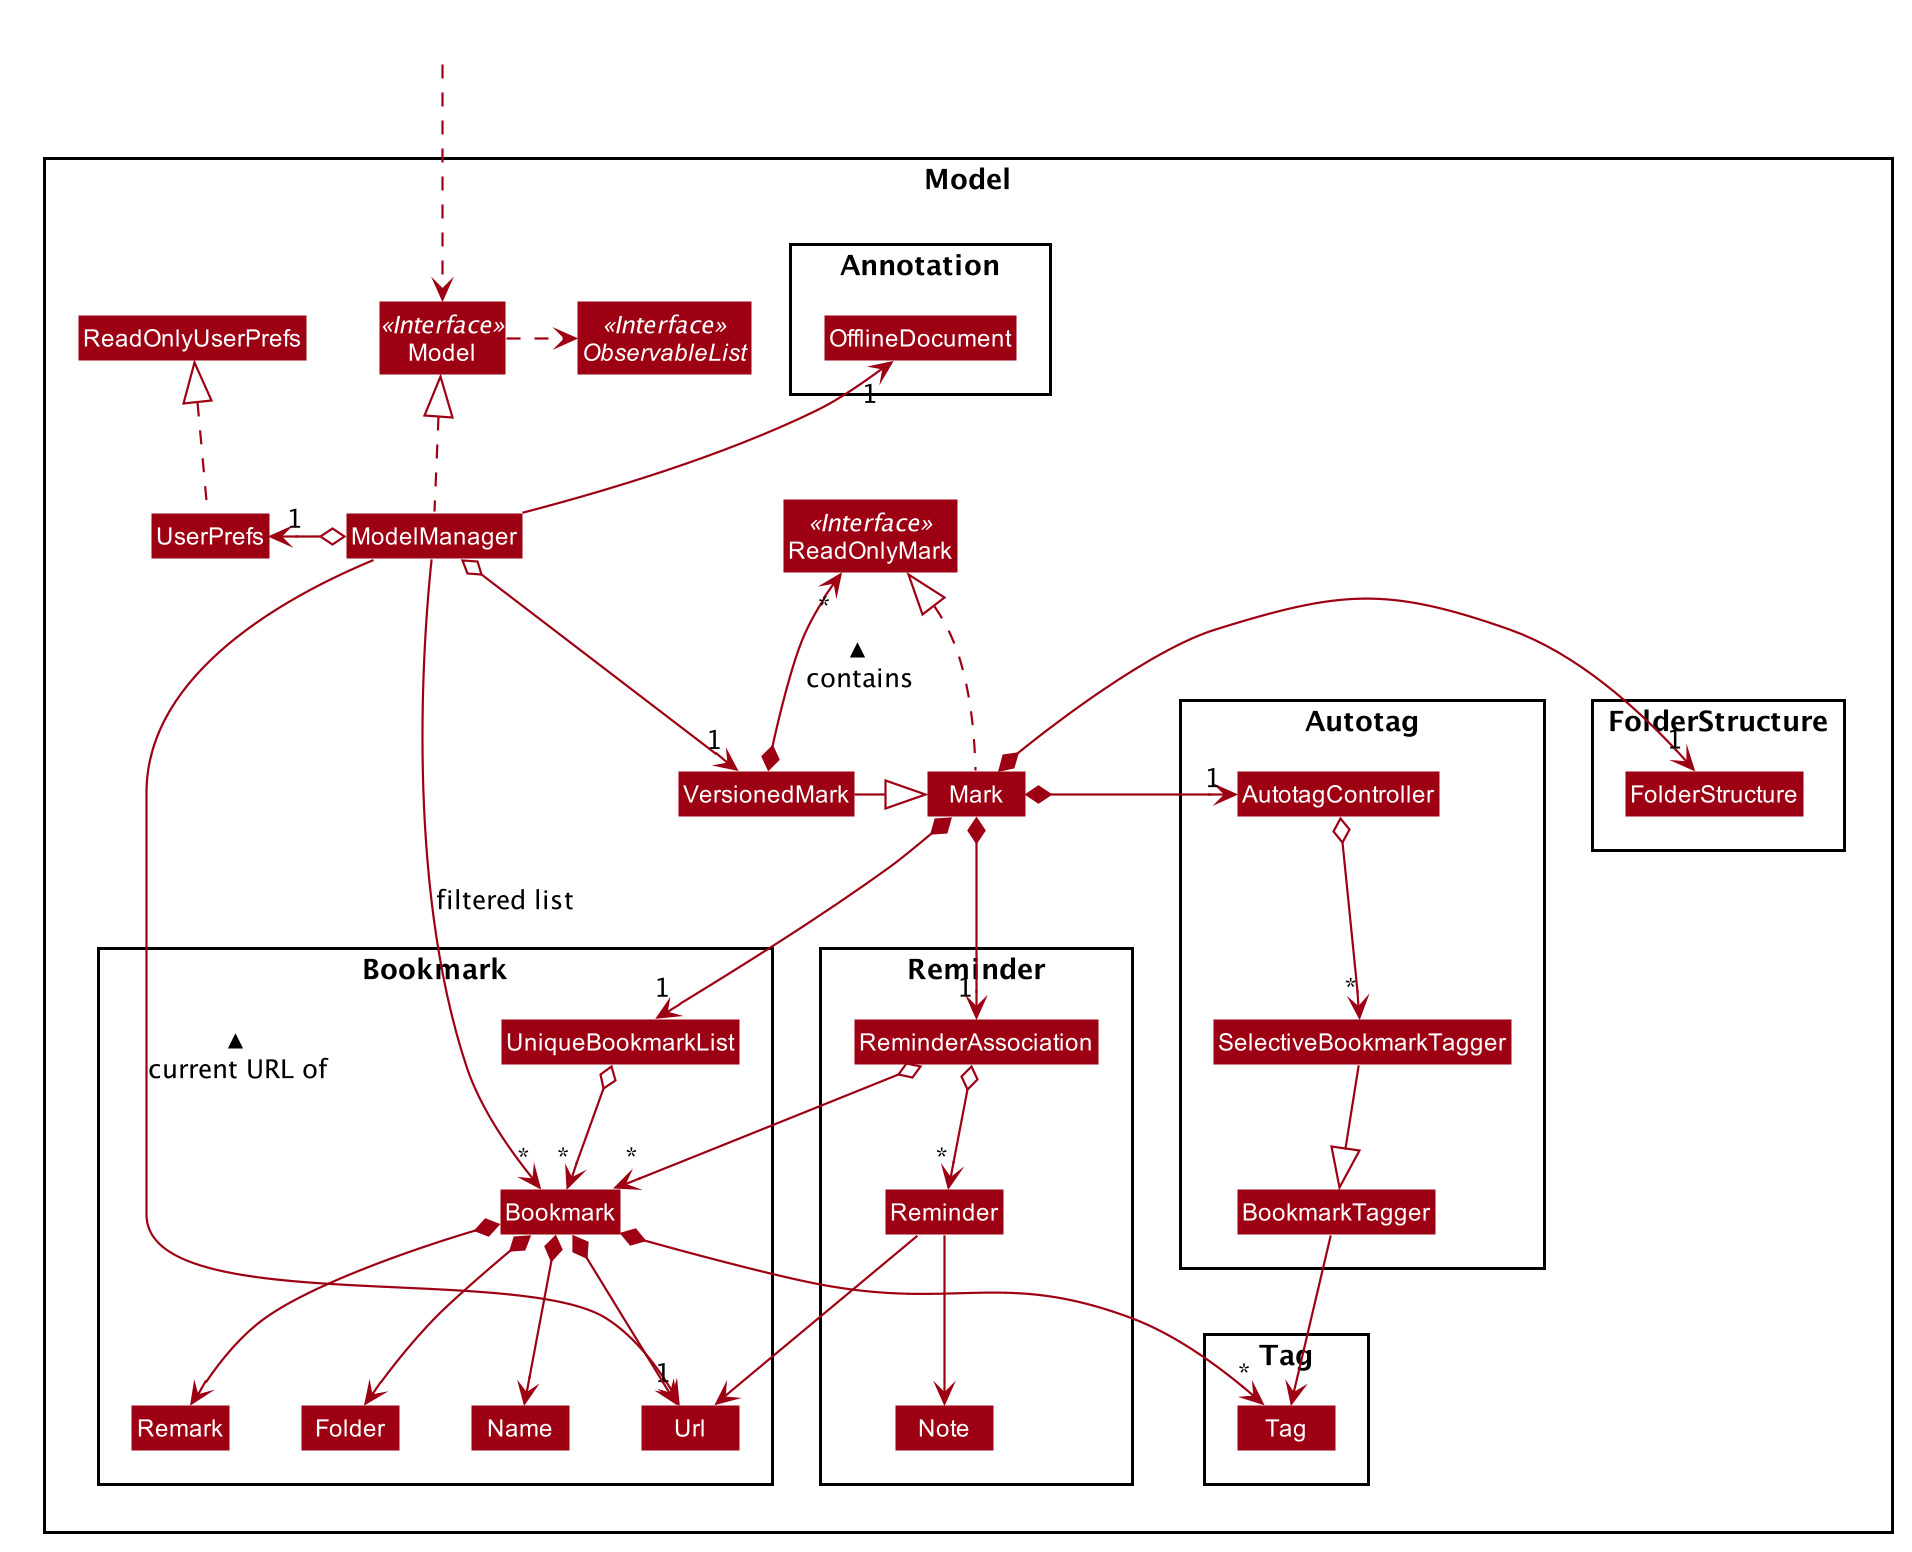

The diagram above was rendered by PlantUML. Its source (embedded in the PNG):
@startuml








skinparam BackgroundColor #FFFFFFF

skinparam Shadowing false

skinparam Class {
    FontColor #FFFFFF
    BorderThickness 1
    BorderColor #FFFFFF
    StereotypeFontColor #FFFFFF
    FontName Arial
}

skinparam Actor {
    BorderColor #000000
    Color #000000
    FontName Arial
}

skinparam Sequence {
    MessageAlign center
    BoxFontSize 15
    BoxPadding 0
    BoxFontColor #FFFFFF
    FontName Arial
}

skinparam Participant {
    FontColor #FFFFFFF
    Padding 20
}

skinparam MinClassWidth 50
skinparam ParticipantPadding 10
skinparam Shadowing false
skinparam DefaultTextAlignment center
skinparam packageStyle Rectangle

hide footbox
hide members
hide circle
skinparam arrowThickness 1.1
skinparam arrowColor #9D0012
skinparam classBackgroundColor #9D0012

Package Model <<Rectangle>>{
Interface ReadOnlyMark <<Interface>>
Interface Model <<Interface>>
Interface ObservableList <<Interface>>
Class Mark
Class ReadOnlyMark
Class VersionedMark
Class Model
Class ModelManager
Class UserPrefs
Class ReadOnlyUserPrefs

Package FolderStructure {
Class FolderStructure
}

Package Reminder {
Class Reminder
Class Note
Class ReminderAssociation
}

Package Autotag {
Class AutotagController
Class BookmarkTagger
Class SelectiveBookmarkTagger
}

Package Bookmark {
Class Bookmark
Class Name
Class Url
Class Remark
Class Folder
Class UniqueBookmarkList
}

Package Annotation {
Class OfflineDocument
}

Package Tag {
Class Tag
}
}

Class HiddenOutside #FFFFFF
HiddenOutside ..> Model

ModelManager .up.|> Model
Model .right.> ObservableList
ModelManager o--> "1" VersionedMark
ModelManager o-left-> "1" UserPrefs
ModelManager --> "*" Bookmark : filtered list
ModelManager -up-> "1" OfflineDocument
ModelManager --> "1" Url : < current URL of

UserPrefs .up.|> ReadOnlyUserPrefs

Mark .up.|> ReadOnlyMark
VersionedMark -|> Mark
VersionedMark *-up-> "*" ReadOnlyMark : contains >

Mark *--> "1" UniqueBookmarkList
Mark *-left-> "1" FolderStructure
Mark *--> "1" ReminderAssociation
Mark *-left-> "1" AutotagController

UniqueBookmarkList o--> "*" Bookmark
Bookmark *--> Name
Bookmark *--> Url
Bookmark *--> Remark
Bookmark *--> Folder
Bookmark *--> "*" Tag

Name -[hidden]right-> Url
Url -[hidden]right-> Remark
Remark -[hidden]right-> Folder

ReminderAssociation o--> "*" Bookmark
ReminderAssociation o--> "*" Reminder
Reminder --> Url
Reminder --> Note

AutotagController o--> "*" SelectiveBookmarkTagger
SelectiveBookmarkTagger -down-|> BookmarkTagger
BookmarkTagger --> Tag

@enduml